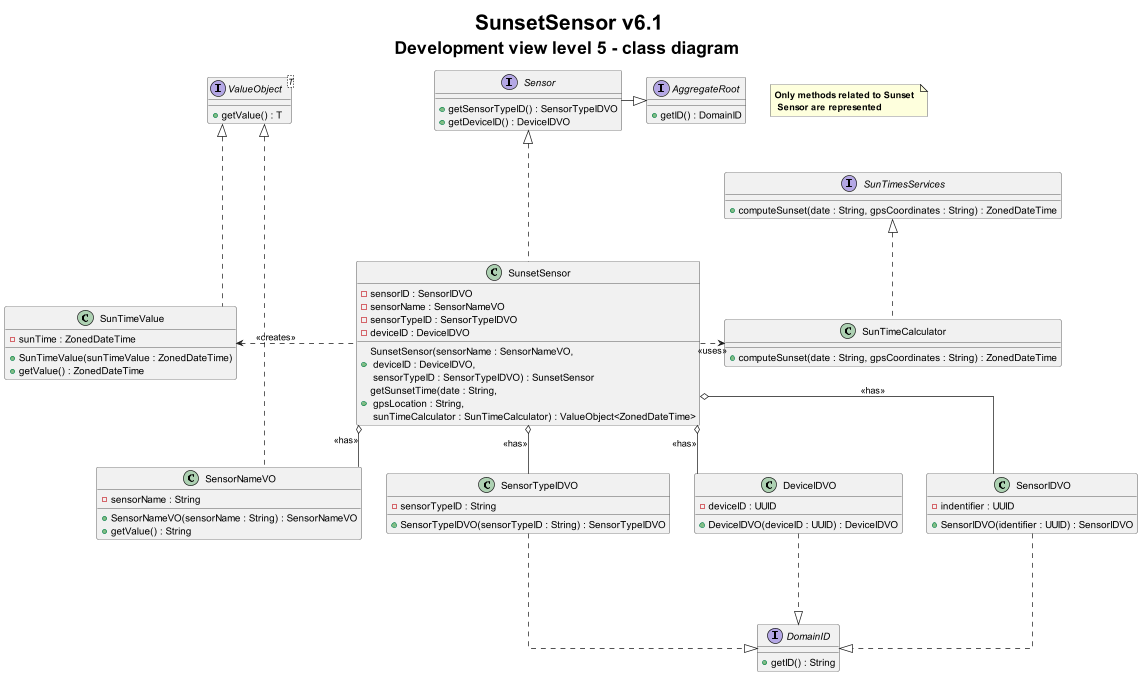

The diagram above was rendered by PlantUML. Its source (embedded in the PNG):
@startuml
title <size: 30> SunsetSensor v6.1\n<size: 25>Development view level 5 - class diagram

note "<b>Only methods related to Sunset \n<b> Sensor are represented" as 1

skinparam linetype ortho

interface Sensor {
    + getSensorTypeID() : SensorTypeIDVO
    + getDeviceID() : DeviceIDVO
}

class SensorIDVO {
    - indentifier : UUID
    + SensorIDVO(identifier : UUID) : SensorIDVO
}

class SensorNameVO {
    - sensorName : String
    + SensorNameVO(sensorName : String) : SensorNameVO
    + getValue() : String
}

class SensorTypeIDVO {
    - sensorTypeID : String
    + SensorTypeIDVO(sensorTypeID : String) : SensorTypeIDVO
}

class DeviceIDVO {
    - deviceID : UUID
    + DeviceIDVO(deviceID : UUID) : DeviceIDVO
}

interface DomainID {
    + getID() : String
}

interface ValueObject<T> {
    + getValue() : T
}

class SunsetSensor {
    - sensorID : SensorIDVO
    - sensorName : SensorNameVO
    - sensorTypeID : SensorTypeIDVO
    - deviceID : DeviceIDVO
    + SunsetSensor(sensorName : SensorNameVO,\n deviceID : DeviceIDVO,\n sensorTypeID : SensorTypeIDVO) : SunsetSensor
    + getSunsetTime(date : String,\n gpsLocation : String,\n sunTimeCalculator : SunTimeCalculator) : ValueObject<ZonedDateTime>
}

class SunTimeValue {
    - sunTime : ZonedDateTime
    + SunTimeValue(sunTimeValue : ZonedDateTime)
    + getValue() : ZonedDateTime
}

class SunTimeCalculator {
    + computeSunset(date : String, gpsCoordinates : String) : ZonedDateTime
}

interface AggregateRoot{
    + getID() : DomainID
}

interface SunTimesServices {
+ computeSunset(date : String, gpsCoordinates : String) : ZonedDateTime
}

SunsetSensor o-- SensorIDVO : <<has>>
SunsetSensor o-- SensorTypeIDVO : <<has>>
SunsetSensor o-- DeviceIDVO : <<has>>
SunsetSensor o-- SensorNameVO : <<has>>
SensorIDVO -down..|> DomainID
SensorTypeIDVO -down..|> DomainID
DeviceIDVO -down..|> DomainID
SensorNameVO -left..|> ValueObject
SunTimeValue -up..|> ValueObject
SunsetSensor -left..> SunTimeValue : <<creates>>
SunsetSensor -right..> SunTimeCalculator : <<uses>>
SunsetSensor -up..|> Sensor
Sensor -right--|>AggregateRoot
SunTimeCalculator -up.|> SunTimesServices

@enduml